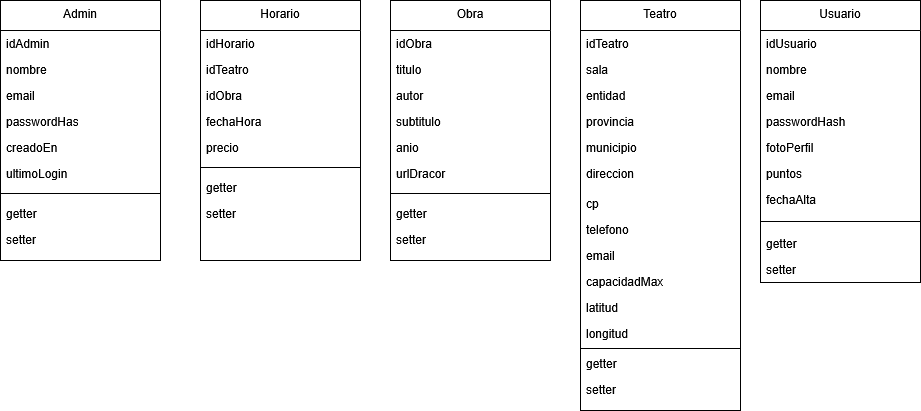

The diagram above was exported from draw.io. Its source (the exported page's mxGraphModel, read from the mxfile embedded in the PNG):
<mxGraphModel dx="786" dy="419" grid="1" gridSize="10" guides="1" tooltips="1" connect="1" arrows="1" fold="1" page="1" pageScale="1" pageWidth="827" pageHeight="1169" math="0" shadow="0">
  <root>
    <mxCell id="WIyWlLk6GJQsqaUBKTNV-0" />
    <mxCell id="WIyWlLk6GJQsqaUBKTNV-1" parent="WIyWlLk6GJQsqaUBKTNV-0" />
    <mxCell id="zkfFHV4jXpPFQw0GAbJ--17" parent="WIyWlLk6GJQsqaUBKTNV-1" style="swimlane;fontStyle=0;align=center;verticalAlign=top;childLayout=stackLayout;horizontal=1;startSize=30;horizontalStack=0;resizeParent=1;resizeLast=0;collapsible=1;marginBottom=0;rounded=0;shadow=0;strokeWidth=1;" value="Admin" vertex="1">
      <mxGeometry height="260" width="160" x="80" y="60" as="geometry">
        <mxRectangle height="26" width="160" x="80" y="60" as="alternateBounds" />
      </mxGeometry>
    </mxCell>
    <mxCell id="zkfFHV4jXpPFQw0GAbJ--18" parent="zkfFHV4jXpPFQw0GAbJ--17" style="text;align=left;verticalAlign=top;spacingLeft=4;spacingRight=4;overflow=hidden;rotatable=0;points=[[0,0.5],[1,0.5]];portConstraint=eastwest;" value="idAdmin" vertex="1">
      <mxGeometry height="26" width="160" y="30" as="geometry" />
    </mxCell>
    <mxCell id="zkfFHV4jXpPFQw0GAbJ--20" parent="zkfFHV4jXpPFQw0GAbJ--17" style="text;align=left;verticalAlign=top;spacingLeft=4;spacingRight=4;overflow=hidden;rotatable=0;points=[[0,0.5],[1,0.5]];portConstraint=eastwest;rounded=0;shadow=0;html=0;" value="nombre" vertex="1">
      <mxGeometry height="26" width="160" y="56" as="geometry" />
    </mxCell>
    <mxCell id="zkfFHV4jXpPFQw0GAbJ--21" parent="zkfFHV4jXpPFQw0GAbJ--17" style="text;align=left;verticalAlign=top;spacingLeft=4;spacingRight=4;overflow=hidden;rotatable=0;points=[[0,0.5],[1,0.5]];portConstraint=eastwest;rounded=0;shadow=0;html=0;" value="email" vertex="1">
      <mxGeometry height="26" width="160" y="82" as="geometry" />
    </mxCell>
    <mxCell id="zkfFHV4jXpPFQw0GAbJ--22" parent="zkfFHV4jXpPFQw0GAbJ--17" style="text;align=left;verticalAlign=top;spacingLeft=4;spacingRight=4;overflow=hidden;rotatable=0;points=[[0,0.5],[1,0.5]];portConstraint=eastwest;rounded=0;shadow=0;html=0;" value="passwordHas" vertex="1">
      <mxGeometry height="26" width="160" y="108" as="geometry" />
    </mxCell>
    <mxCell id="8msT5Y_W45DdvLnzl0-Q-5" parent="zkfFHV4jXpPFQw0GAbJ--17" style="text;align=left;verticalAlign=top;spacingLeft=4;spacingRight=4;overflow=hidden;rotatable=0;points=[[0,0.5],[1,0.5]];portConstraint=eastwest;rounded=0;shadow=0;html=0;" value="creadoEn" vertex="1">
      <mxGeometry height="26" width="160" y="134" as="geometry" />
    </mxCell>
    <mxCell id="8msT5Y_W45DdvLnzl0-Q-6" parent="zkfFHV4jXpPFQw0GAbJ--17" style="text;align=left;verticalAlign=top;spacingLeft=4;spacingRight=4;overflow=hidden;rotatable=0;points=[[0,0.5],[1,0.5]];portConstraint=eastwest;rounded=0;shadow=0;html=0;" value="ultimoLogin" vertex="1">
      <mxGeometry height="26" width="160" y="160" as="geometry" />
    </mxCell>
    <mxCell id="zkfFHV4jXpPFQw0GAbJ--23" parent="zkfFHV4jXpPFQw0GAbJ--17" style="line;html=1;strokeWidth=1;align=left;verticalAlign=middle;spacingTop=-1;spacingLeft=3;spacingRight=3;rotatable=0;labelPosition=right;points=[];portConstraint=eastwest;" value="" vertex="1">
      <mxGeometry height="14" width="160" y="186" as="geometry" />
    </mxCell>
    <mxCell id="zkfFHV4jXpPFQw0GAbJ--24" parent="zkfFHV4jXpPFQw0GAbJ--17" style="text;align=left;verticalAlign=top;spacingLeft=4;spacingRight=4;overflow=hidden;rotatable=0;points=[[0,0.5],[1,0.5]];portConstraint=eastwest;" value="getter" vertex="1">
      <mxGeometry height="26" width="160" y="200" as="geometry" />
    </mxCell>
    <mxCell id="zkfFHV4jXpPFQw0GAbJ--25" parent="zkfFHV4jXpPFQw0GAbJ--17" style="text;align=left;verticalAlign=top;spacingLeft=4;spacingRight=4;overflow=hidden;rotatable=0;points=[[0,0.5],[1,0.5]];portConstraint=eastwest;" value="setter" vertex="1">
      <mxGeometry height="26" width="160" y="226" as="geometry" />
    </mxCell>
    <mxCell id="8msT5Y_W45DdvLnzl0-Q-7" parent="WIyWlLk6GJQsqaUBKTNV-1" style="swimlane;fontStyle=0;align=center;verticalAlign=top;childLayout=stackLayout;horizontal=1;startSize=30;horizontalStack=0;resizeParent=1;resizeLast=0;collapsible=1;marginBottom=0;rounded=0;shadow=0;strokeWidth=1;" value="Horario" vertex="1">
      <mxGeometry height="260" width="160" x="280" y="60" as="geometry">
        <mxRectangle height="26" width="160" x="80" y="60" as="alternateBounds" />
      </mxGeometry>
    </mxCell>
    <mxCell id="8msT5Y_W45DdvLnzl0-Q-8" parent="8msT5Y_W45DdvLnzl0-Q-7" style="text;align=left;verticalAlign=top;spacingLeft=4;spacingRight=4;overflow=hidden;rotatable=0;points=[[0,0.5],[1,0.5]];portConstraint=eastwest;" value="idHorario" vertex="1">
      <mxGeometry height="26" width="160" y="30" as="geometry" />
    </mxCell>
    <mxCell id="8msT5Y_W45DdvLnzl0-Q-9" parent="8msT5Y_W45DdvLnzl0-Q-7" style="text;align=left;verticalAlign=top;spacingLeft=4;spacingRight=4;overflow=hidden;rotatable=0;points=[[0,0.5],[1,0.5]];portConstraint=eastwest;rounded=0;shadow=0;html=0;" value="idTeatro" vertex="1">
      <mxGeometry height="26" width="160" y="56" as="geometry" />
    </mxCell>
    <mxCell id="8msT5Y_W45DdvLnzl0-Q-10" parent="8msT5Y_W45DdvLnzl0-Q-7" style="text;align=left;verticalAlign=top;spacingLeft=4;spacingRight=4;overflow=hidden;rotatable=0;points=[[0,0.5],[1,0.5]];portConstraint=eastwest;rounded=0;shadow=0;html=0;" value="idObra" vertex="1">
      <mxGeometry height="26" width="160" y="82" as="geometry" />
    </mxCell>
    <mxCell id="8msT5Y_W45DdvLnzl0-Q-11" parent="8msT5Y_W45DdvLnzl0-Q-7" style="text;align=left;verticalAlign=top;spacingLeft=4;spacingRight=4;overflow=hidden;rotatable=0;points=[[0,0.5],[1,0.5]];portConstraint=eastwest;rounded=0;shadow=0;html=0;" value="fechaHora" vertex="1">
      <mxGeometry height="26" width="160" y="108" as="geometry" />
    </mxCell>
    <mxCell id="8msT5Y_W45DdvLnzl0-Q-12" parent="8msT5Y_W45DdvLnzl0-Q-7" style="text;align=left;verticalAlign=top;spacingLeft=4;spacingRight=4;overflow=hidden;rotatable=0;points=[[0,0.5],[1,0.5]];portConstraint=eastwest;rounded=0;shadow=0;html=0;" value="precio" vertex="1">
      <mxGeometry height="26" width="160" y="134" as="geometry" />
    </mxCell>
    <mxCell id="8msT5Y_W45DdvLnzl0-Q-14" parent="8msT5Y_W45DdvLnzl0-Q-7" style="line;html=1;strokeWidth=1;align=left;verticalAlign=middle;spacingTop=-1;spacingLeft=3;spacingRight=3;rotatable=0;labelPosition=right;points=[];portConstraint=eastwest;" value="" vertex="1">
      <mxGeometry height="14" width="160" y="160" as="geometry" />
    </mxCell>
    <mxCell id="8msT5Y_W45DdvLnzl0-Q-15" parent="8msT5Y_W45DdvLnzl0-Q-7" style="text;align=left;verticalAlign=top;spacingLeft=4;spacingRight=4;overflow=hidden;rotatable=0;points=[[0,0.5],[1,0.5]];portConstraint=eastwest;" value="getter" vertex="1">
      <mxGeometry height="26" width="160" y="174" as="geometry" />
    </mxCell>
    <mxCell id="8msT5Y_W45DdvLnzl0-Q-16" parent="8msT5Y_W45DdvLnzl0-Q-7" style="text;align=left;verticalAlign=top;spacingLeft=4;spacingRight=4;overflow=hidden;rotatable=0;points=[[0,0.5],[1,0.5]];portConstraint=eastwest;" value="setter" vertex="1">
      <mxGeometry height="26" width="160" y="200" as="geometry" />
    </mxCell>
    <mxCell id="8msT5Y_W45DdvLnzl0-Q-17" parent="WIyWlLk6GJQsqaUBKTNV-1" style="swimlane;fontStyle=0;align=center;verticalAlign=top;childLayout=stackLayout;horizontal=1;startSize=30;horizontalStack=0;resizeParent=1;resizeLast=0;collapsible=1;marginBottom=0;rounded=0;shadow=0;strokeWidth=1;" value="Obra" vertex="1">
      <mxGeometry height="260" width="160" x="470" y="60" as="geometry">
        <mxRectangle height="26" width="160" x="80" y="60" as="alternateBounds" />
      </mxGeometry>
    </mxCell>
    <mxCell id="8msT5Y_W45DdvLnzl0-Q-18" parent="8msT5Y_W45DdvLnzl0-Q-17" style="text;align=left;verticalAlign=top;spacingLeft=4;spacingRight=4;overflow=hidden;rotatable=0;points=[[0,0.5],[1,0.5]];portConstraint=eastwest;" value="idObra" vertex="1">
      <mxGeometry height="26" width="160" y="30" as="geometry" />
    </mxCell>
    <mxCell id="8msT5Y_W45DdvLnzl0-Q-19" parent="8msT5Y_W45DdvLnzl0-Q-17" style="text;align=left;verticalAlign=top;spacingLeft=4;spacingRight=4;overflow=hidden;rotatable=0;points=[[0,0.5],[1,0.5]];portConstraint=eastwest;rounded=0;shadow=0;html=0;" value="titulo" vertex="1">
      <mxGeometry height="26" width="160" y="56" as="geometry" />
    </mxCell>
    <mxCell id="8msT5Y_W45DdvLnzl0-Q-20" parent="8msT5Y_W45DdvLnzl0-Q-17" style="text;align=left;verticalAlign=top;spacingLeft=4;spacingRight=4;overflow=hidden;rotatable=0;points=[[0,0.5],[1,0.5]];portConstraint=eastwest;rounded=0;shadow=0;html=0;" value="autor" vertex="1">
      <mxGeometry height="26" width="160" y="82" as="geometry" />
    </mxCell>
    <mxCell id="8msT5Y_W45DdvLnzl0-Q-21" parent="8msT5Y_W45DdvLnzl0-Q-17" style="text;align=left;verticalAlign=top;spacingLeft=4;spacingRight=4;overflow=hidden;rotatable=0;points=[[0,0.5],[1,0.5]];portConstraint=eastwest;rounded=0;shadow=0;html=0;" value="subtitulo" vertex="1">
      <mxGeometry height="26" width="160" y="108" as="geometry" />
    </mxCell>
    <mxCell id="8msT5Y_W45DdvLnzl0-Q-22" parent="8msT5Y_W45DdvLnzl0-Q-17" style="text;align=left;verticalAlign=top;spacingLeft=4;spacingRight=4;overflow=hidden;rotatable=0;points=[[0,0.5],[1,0.5]];portConstraint=eastwest;rounded=0;shadow=0;html=0;" value="anio" vertex="1">
      <mxGeometry height="26" width="160" y="134" as="geometry" />
    </mxCell>
    <mxCell id="8msT5Y_W45DdvLnzl0-Q-23" parent="8msT5Y_W45DdvLnzl0-Q-17" style="text;align=left;verticalAlign=top;spacingLeft=4;spacingRight=4;overflow=hidden;rotatable=0;points=[[0,0.5],[1,0.5]];portConstraint=eastwest;rounded=0;shadow=0;html=0;" value="urlDracor" vertex="1">
      <mxGeometry height="26" width="160" y="160" as="geometry" />
    </mxCell>
    <mxCell id="8msT5Y_W45DdvLnzl0-Q-24" parent="8msT5Y_W45DdvLnzl0-Q-17" style="line;html=1;strokeWidth=1;align=left;verticalAlign=middle;spacingTop=-1;spacingLeft=3;spacingRight=3;rotatable=0;labelPosition=right;points=[];portConstraint=eastwest;" value="" vertex="1">
      <mxGeometry height="14" width="160" y="186" as="geometry" />
    </mxCell>
    <mxCell id="8msT5Y_W45DdvLnzl0-Q-25" parent="8msT5Y_W45DdvLnzl0-Q-17" style="text;align=left;verticalAlign=top;spacingLeft=4;spacingRight=4;overflow=hidden;rotatable=0;points=[[0,0.5],[1,0.5]];portConstraint=eastwest;" value="getter" vertex="1">
      <mxGeometry height="26" width="160" y="200" as="geometry" />
    </mxCell>
    <mxCell id="8msT5Y_W45DdvLnzl0-Q-26" parent="8msT5Y_W45DdvLnzl0-Q-17" style="text;align=left;verticalAlign=top;spacingLeft=4;spacingRight=4;overflow=hidden;rotatable=0;points=[[0,0.5],[1,0.5]];portConstraint=eastwest;" value="setter" vertex="1">
      <mxGeometry height="26" width="160" y="226" as="geometry" />
    </mxCell>
    <mxCell id="8msT5Y_W45DdvLnzl0-Q-27" parent="WIyWlLk6GJQsqaUBKTNV-1" style="swimlane;fontStyle=0;align=center;verticalAlign=top;childLayout=stackLayout;horizontal=1;startSize=30;horizontalStack=0;resizeParent=1;resizeLast=0;collapsible=1;marginBottom=0;rounded=0;shadow=0;strokeWidth=1;" value="Teatro" vertex="1">
      <mxGeometry height="410" width="160" x="660" y="60" as="geometry">
        <mxRectangle height="26" width="160" x="80" y="60" as="alternateBounds" />
      </mxGeometry>
    </mxCell>
    <mxCell id="8msT5Y_W45DdvLnzl0-Q-28" parent="8msT5Y_W45DdvLnzl0-Q-27" style="text;align=left;verticalAlign=top;spacingLeft=4;spacingRight=4;overflow=hidden;rotatable=0;points=[[0,0.5],[1,0.5]];portConstraint=eastwest;" value="idTeatro" vertex="1">
      <mxGeometry height="26" width="160" y="30" as="geometry" />
    </mxCell>
    <mxCell id="8msT5Y_W45DdvLnzl0-Q-29" parent="8msT5Y_W45DdvLnzl0-Q-27" style="text;align=left;verticalAlign=top;spacingLeft=4;spacingRight=4;overflow=hidden;rotatable=0;points=[[0,0.5],[1,0.5]];portConstraint=eastwest;rounded=0;shadow=0;html=0;" value="sala" vertex="1">
      <mxGeometry height="26" width="160" y="56" as="geometry" />
    </mxCell>
    <mxCell id="8msT5Y_W45DdvLnzl0-Q-30" parent="8msT5Y_W45DdvLnzl0-Q-27" style="text;align=left;verticalAlign=top;spacingLeft=4;spacingRight=4;overflow=hidden;rotatable=0;points=[[0,0.5],[1,0.5]];portConstraint=eastwest;rounded=0;shadow=0;html=0;" value="entidad" vertex="1">
      <mxGeometry height="26" width="160" y="82" as="geometry" />
    </mxCell>
    <mxCell id="8msT5Y_W45DdvLnzl0-Q-31" parent="8msT5Y_W45DdvLnzl0-Q-27" style="text;align=left;verticalAlign=top;spacingLeft=4;spacingRight=4;overflow=hidden;rotatable=0;points=[[0,0.5],[1,0.5]];portConstraint=eastwest;rounded=0;shadow=0;html=0;" value="provincia" vertex="1">
      <mxGeometry height="26" width="160" y="108" as="geometry" />
    </mxCell>
    <mxCell id="8msT5Y_W45DdvLnzl0-Q-32" parent="8msT5Y_W45DdvLnzl0-Q-27" style="text;align=left;verticalAlign=top;spacingLeft=4;spacingRight=4;overflow=hidden;rotatable=0;points=[[0,0.5],[1,0.5]];portConstraint=eastwest;rounded=0;shadow=0;html=0;" value="municipio" vertex="1">
      <mxGeometry height="26" width="160" y="134" as="geometry" />
    </mxCell>
    <mxCell id="8msT5Y_W45DdvLnzl0-Q-33" parent="8msT5Y_W45DdvLnzl0-Q-27" style="text;align=left;verticalAlign=top;spacingLeft=4;spacingRight=4;overflow=hidden;rotatable=0;points=[[0,0.5],[1,0.5]];portConstraint=eastwest;rounded=0;shadow=0;html=0;" value="direccion" vertex="1">
      <mxGeometry height="30" width="160" y="160" as="geometry" />
    </mxCell>
    <mxCell id="8msT5Y_W45DdvLnzl0-Q-47" parent="8msT5Y_W45DdvLnzl0-Q-27" style="text;align=left;verticalAlign=top;spacingLeft=4;spacingRight=4;overflow=hidden;rotatable=0;points=[[0,0.5],[1,0.5]];portConstraint=eastwest;rounded=0;shadow=0;html=0;" value="cp" vertex="1">
      <mxGeometry height="26" width="160" y="190" as="geometry" />
    </mxCell>
    <mxCell id="8msT5Y_W45DdvLnzl0-Q-48" parent="8msT5Y_W45DdvLnzl0-Q-27" style="text;align=left;verticalAlign=top;spacingLeft=4;spacingRight=4;overflow=hidden;rotatable=0;points=[[0,0.5],[1,0.5]];portConstraint=eastwest;rounded=0;shadow=0;html=0;" value="telefono" vertex="1">
      <mxGeometry height="26" width="160" y="216" as="geometry" />
    </mxCell>
    <mxCell id="8msT5Y_W45DdvLnzl0-Q-49" parent="8msT5Y_W45DdvLnzl0-Q-27" style="text;align=left;verticalAlign=top;spacingLeft=4;spacingRight=4;overflow=hidden;rotatable=0;points=[[0,0.5],[1,0.5]];portConstraint=eastwest;rounded=0;shadow=0;html=0;" value="email" vertex="1">
      <mxGeometry height="26" width="160" y="242" as="geometry" />
    </mxCell>
    <mxCell id="8msT5Y_W45DdvLnzl0-Q-50" parent="8msT5Y_W45DdvLnzl0-Q-27" style="text;align=left;verticalAlign=top;spacingLeft=4;spacingRight=4;overflow=hidden;rotatable=0;points=[[0,0.5],[1,0.5]];portConstraint=eastwest;rounded=0;shadow=0;html=0;" value="capacidadMax" vertex="1">
      <mxGeometry height="26" width="160" y="268" as="geometry" />
    </mxCell>
    <mxCell id="8msT5Y_W45DdvLnzl0-Q-51" parent="8msT5Y_W45DdvLnzl0-Q-27" style="text;align=left;verticalAlign=top;spacingLeft=4;spacingRight=4;overflow=hidden;rotatable=0;points=[[0,0.5],[1,0.5]];portConstraint=eastwest;rounded=0;shadow=0;html=0;" value="latitud" vertex="1">
      <mxGeometry height="26" width="160" y="294" as="geometry" />
    </mxCell>
    <mxCell id="8msT5Y_W45DdvLnzl0-Q-52" parent="8msT5Y_W45DdvLnzl0-Q-27" style="text;align=left;verticalAlign=top;spacingLeft=4;spacingRight=4;overflow=hidden;rotatable=0;points=[[0,0.5],[1,0.5]];portConstraint=eastwest;rounded=0;shadow=0;html=0;" value="longitud" vertex="1">
      <mxGeometry height="26" width="160" y="320" as="geometry" />
    </mxCell>
    <mxCell id="8msT5Y_W45DdvLnzl0-Q-34" parent="8msT5Y_W45DdvLnzl0-Q-27" style="line;html=1;strokeWidth=1;align=left;verticalAlign=middle;spacingTop=-1;spacingLeft=3;spacingRight=3;rotatable=0;labelPosition=right;points=[];portConstraint=eastwest;" value="" vertex="1">
      <mxGeometry height="4" width="160" y="346" as="geometry" />
    </mxCell>
    <mxCell id="8msT5Y_W45DdvLnzl0-Q-35" parent="8msT5Y_W45DdvLnzl0-Q-27" style="text;align=left;verticalAlign=top;spacingLeft=4;spacingRight=4;overflow=hidden;rotatable=0;points=[[0,0.5],[1,0.5]];portConstraint=eastwest;" value="getter" vertex="1">
      <mxGeometry height="26" width="160" y="350" as="geometry" />
    </mxCell>
    <mxCell id="8msT5Y_W45DdvLnzl0-Q-36" parent="8msT5Y_W45DdvLnzl0-Q-27" style="text;align=left;verticalAlign=top;spacingLeft=4;spacingRight=4;overflow=hidden;rotatable=0;points=[[0,0.5],[1,0.5]];portConstraint=eastwest;" value="setter" vertex="1">
      <mxGeometry height="26" width="160" y="376" as="geometry" />
    </mxCell>
    <mxCell id="8msT5Y_W45DdvLnzl0-Q-53" parent="WIyWlLk6GJQsqaUBKTNV-1" style="swimlane;fontStyle=0;align=center;verticalAlign=top;childLayout=stackLayout;horizontal=1;startSize=30;horizontalStack=0;resizeParent=1;resizeLast=0;collapsible=1;marginBottom=0;rounded=0;shadow=0;strokeWidth=1;" value="Usuario" vertex="1">
      <mxGeometry height="282" width="160" x="840" y="60" as="geometry">
        <mxRectangle height="26" width="160" x="80" y="60" as="alternateBounds" />
      </mxGeometry>
    </mxCell>
    <mxCell id="8msT5Y_W45DdvLnzl0-Q-54" parent="8msT5Y_W45DdvLnzl0-Q-53" style="text;align=left;verticalAlign=top;spacingLeft=4;spacingRight=4;overflow=hidden;rotatable=0;points=[[0,0.5],[1,0.5]];portConstraint=eastwest;" value="idUsuario" vertex="1">
      <mxGeometry height="26" width="160" y="30" as="geometry" />
    </mxCell>
    <mxCell id="8msT5Y_W45DdvLnzl0-Q-55" parent="8msT5Y_W45DdvLnzl0-Q-53" style="text;align=left;verticalAlign=top;spacingLeft=4;spacingRight=4;overflow=hidden;rotatable=0;points=[[0,0.5],[1,0.5]];portConstraint=eastwest;rounded=0;shadow=0;html=0;" value="nombre" vertex="1">
      <mxGeometry height="26" width="160" y="56" as="geometry" />
    </mxCell>
    <mxCell id="8msT5Y_W45DdvLnzl0-Q-56" parent="8msT5Y_W45DdvLnzl0-Q-53" style="text;align=left;verticalAlign=top;spacingLeft=4;spacingRight=4;overflow=hidden;rotatable=0;points=[[0,0.5],[1,0.5]];portConstraint=eastwest;rounded=0;shadow=0;html=0;" value="email" vertex="1">
      <mxGeometry height="26" width="160" y="82" as="geometry" />
    </mxCell>
    <mxCell id="8msT5Y_W45DdvLnzl0-Q-57" parent="8msT5Y_W45DdvLnzl0-Q-53" style="text;align=left;verticalAlign=top;spacingLeft=4;spacingRight=4;overflow=hidden;rotatable=0;points=[[0,0.5],[1,0.5]];portConstraint=eastwest;rounded=0;shadow=0;html=0;" value="passwordHash" vertex="1">
      <mxGeometry height="26" width="160" y="108" as="geometry" />
    </mxCell>
    <mxCell id="8msT5Y_W45DdvLnzl0-Q-58" parent="8msT5Y_W45DdvLnzl0-Q-53" style="text;align=left;verticalAlign=top;spacingLeft=4;spacingRight=4;overflow=hidden;rotatable=0;points=[[0,0.5],[1,0.5]];portConstraint=eastwest;rounded=0;shadow=0;html=0;" value="fotoPerfil" vertex="1">
      <mxGeometry height="26" width="160" y="134" as="geometry" />
    </mxCell>
    <mxCell id="8msT5Y_W45DdvLnzl0-Q-59" parent="8msT5Y_W45DdvLnzl0-Q-53" style="text;align=left;verticalAlign=top;spacingLeft=4;spacingRight=4;overflow=hidden;rotatable=0;points=[[0,0.5],[1,0.5]];portConstraint=eastwest;rounded=0;shadow=0;html=0;" value="puntos" vertex="1">
      <mxGeometry height="26" width="160" y="160" as="geometry" />
    </mxCell>
    <mxCell id="8msT5Y_W45DdvLnzl0-Q-63" parent="8msT5Y_W45DdvLnzl0-Q-53" style="text;align=left;verticalAlign=top;spacingLeft=4;spacingRight=4;overflow=hidden;rotatable=0;points=[[0,0.5],[1,0.5]];portConstraint=eastwest;rounded=0;shadow=0;html=0;" value="fechaAlta" vertex="1">
      <mxGeometry height="26" width="160" y="186" as="geometry" />
    </mxCell>
    <mxCell id="8msT5Y_W45DdvLnzl0-Q-60" parent="8msT5Y_W45DdvLnzl0-Q-53" style="line;html=1;strokeWidth=1;align=left;verticalAlign=middle;spacingTop=-1;spacingLeft=3;spacingRight=3;rotatable=0;labelPosition=right;points=[];portConstraint=eastwest;" value="" vertex="1">
      <mxGeometry height="18" width="160" y="212" as="geometry" />
    </mxCell>
    <mxCell id="8msT5Y_W45DdvLnzl0-Q-61" parent="8msT5Y_W45DdvLnzl0-Q-53" style="text;align=left;verticalAlign=top;spacingLeft=4;spacingRight=4;overflow=hidden;rotatable=0;points=[[0,0.5],[1,0.5]];portConstraint=eastwest;" value="getter" vertex="1">
      <mxGeometry height="26" width="160" y="230" as="geometry" />
    </mxCell>
    <mxCell id="8msT5Y_W45DdvLnzl0-Q-62" parent="8msT5Y_W45DdvLnzl0-Q-53" style="text;align=left;verticalAlign=top;spacingLeft=4;spacingRight=4;overflow=hidden;rotatable=0;points=[[0,0.5],[1,0.5]];portConstraint=eastwest;" value="setter" vertex="1">
      <mxGeometry height="26" width="160" y="256" as="geometry" />
    </mxCell>
  </root>
</mxGraphModel>